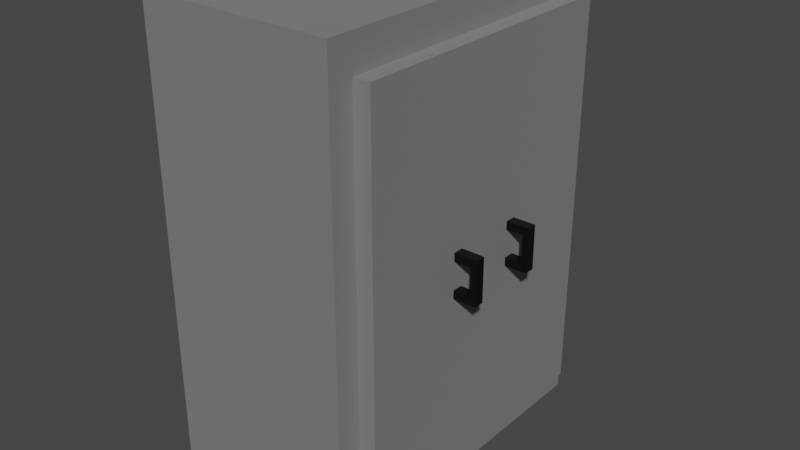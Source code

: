 # Source: lab_closet.blend  (saved by Blender 3.6.13; exported with 4.5.12 LTS)
import bpy
from mathutils import Matrix  # noqa: F401  (used for matrix-valued properties, if any)

bpy.ops.wm.read_factory_settings(use_empty=True)
scene = bpy.context.scene
scene.name = 'Scene'

# ---- collections
col_collection = bpy.data.collections.new('Collection'); scene.collection.children.link(col_collection)

# ---- materials (node trees are filled in below, after node groups)
mat_material_001 = bpy.data.materials.new('Material.001')
mat_material_001.use_transparent_shadow = False
mat_material_002 = bpy.data.materials.new('Material.002')
mat_material_002.use_transparent_shadow = False

# ---- material node trees
mat_material_001.use_nodes = True; mat_material_001.node_tree.nodes.clear()
_N = mat_material_001.node_tree.nodes; _L = mat_material_001.node_tree.links
n0 = _N.new('ShaderNodeBsdfPrincipled'); n0.name = 'Principled BSDF'; n0.location = (10, 300)
n0.distribution = 'GGX'
n0.subsurface_method = 'RANDOM_WALK_SKIN'
n0.inputs[0].default_value = (0.3931, 0.3931, 0.3931, 1.0)
n0.inputs[1].default_value = 0.811
n0.inputs[2].default_value = 0.8071
n0.inputs[3].default_value = 1.45
n0.inputs[27].default_value = (0.0, 0.0, 0.0, 1.0)
n0.inputs[28].default_value = 1.0
n1 = _N.new('ShaderNodeOutputMaterial'); n1.name = 'Material Output'; n1.location = (300, 300)
_L.new(n0.outputs[0], n1.inputs[0])
n1.is_active_output = True
mat_material_002.use_nodes = True; mat_material_002.node_tree.nodes.clear()
_N = mat_material_002.node_tree.nodes; _L = mat_material_002.node_tree.links
n0 = _N.new('ShaderNodeBsdfPrincipled'); n0.name = 'Principled BSDF'; n0.location = (10, 300)
n0.distribution = 'GGX'
n0.subsurface_method = 'RANDOM_WALK_SKIN'
n0.inputs[0].default_value = (0.02038, 0.02038, 0.02038, 1.0)
n0.inputs[1].default_value = 0.8976
n0.inputs[2].default_value = 0.3031
n0.inputs[3].default_value = 1.45
n0.inputs[27].default_value = (0.0, 0.0, 0.0, 1.0)
n0.inputs[28].default_value = 1.0
n1 = _N.new('ShaderNodeOutputMaterial'); n1.name = 'Material Output'; n1.location = (300, 300)
_L.new(n0.outputs[0], n1.inputs[0])
n1.is_active_output = True

# ---- world
world_world = bpy.data.worlds.new('World'); scene.world = world_world
world_world.use_nodes = True; world_world.node_tree.nodes.clear()
_N = world_world.node_tree.nodes; _L = world_world.node_tree.links
n0 = _N.new('ShaderNodeOutputWorld'); n0.name = 'World Output'; n0.location = (300, 300)
n1 = _N.new('ShaderNodeBackground'); n1.name = 'Background'; n1.location = (10, 300)
n1.inputs[0].default_value = (0.05088, 0.05088, 0.05088, 1.0)
_L.new(n1.outputs[0], n0.inputs[0])
n0.is_active_output = True
world_world.color = (0.05088, 0.05088, 0.05088)
world_world.use_sun_shadow = False
world_world.sun_shadow_jitter_overblur = 0.0

# ---- meshes
me_cube_001 = bpy.data.meshes.new('Cube.001')
me_cube_001.from_pydata([(-1.0, -1.0, -1.0), (-1.0, -1.0, 1.0), (-1.0, 1.0, -1.0), (-1.0, 1.0, 1.0), (1.0, -0.8546, -0.8546), (1.0, -0.8546, 0.8546), (1.0, 0.8546, -0.8546), (1.0, 0.8546, 0.8546), (1.0, 1.0, 1.0), (1.0, 1.0, -1.0), (1.0, -1.0, -1.0), (1.0, -1.0, 1.0), (-1.0, 0.0, -1.0), (-1.0, 0.0, 1.0), (1.0, 0.0, -1.0), (1.0, 0.0, 1.0), (1.0, 0.0, -0.8546), (1.0, 0.0, 0.8546), (1.171, 0.8546, 0.8546), (1.171, 0.8546, -0.8546), (1.171, 0.0, -0.8546), (1.171, 0.0, 0.8546), (1.171, -0.8546, 0.8546), (1.171, -0.8546, -0.8546)], [], [(12, 13, 3, 2), (2, 3, 8, 9), (4, 16, 20, 23), (10, 11, 1, 0), (12, 14, 10, 0), (15, 13, 1, 11), (7, 6, 9, 8), (16, 4, 10, 14), (17, 7, 8, 15), (4, 5, 11, 10), (5, 17, 15, 11), (6, 16, 14, 9), (8, 3, 13, 15), (2, 9, 14, 12), (5, 4, 23, 22), (0, 1, 13, 12), (20, 21, 22, 23), (19, 18, 21, 20), (16, 6, 19, 20), (7, 17, 21, 18), (17, 5, 22, 21), (6, 7, 18, 19)])
_uv = me_cube_001.uv_layers.new(name='UVMap')
_uv.uv.foreach_set('vector', [0.375, 0.125, 0.625, 0.125, 0.625, 0.25, 0.375, 0.25, 0.375, 0.25, 0.625, 0.25, 0.625, 0.5, 0.375, 0.5, 0.3932, 0.7318, 0.3932, 0.625, 0.3932, 0.625, 0.3932, 0.7318, 0.375, 0.75, 0.625, 0.75, 0.625, 1.0, 0.375, 1.0, 0.125, 0.625, 0.375, 0.625, 0.375, 0.75, 0.125, 0.75, 0.625, 0.625, 0.875, 0.625, 0.875, 0.75, 0.625, 0.75, 0.6068, 0.5182, 0.3932, 0.5182, 0.375, 0.5, 0.625, 0.5, 0.3932, 0.625, 0.3932, 0.7318, 0.375, 0.75, 0.375, 0.625, 0.6068, 0.625, 0.6068, 0.5182, 0.625, 0.5, 0.625, 0.625, 0.3932, 0.7318, 0.6068, 0.7318, 0.625, 0.75, 0.375, 0.75, 0.6068, 0.7318, 0.6068, 0.625, 0.625, 0.625, 0.625, 0.75, 0.3932, 0.5182, 0.3932, 0.625, 0.375, 0.625, 0.375, 0.5, 0.625, 0.5, 0.875, 0.5, 0.875, 0.625, 0.625, 0.625, 0.125, 0.5, 0.375, 0.5, 0.375, 0.625, 0.125, 0.625, 0.6068, 0.7318, 0.3932, 0.7318, 0.3932, 0.7318, 0.6068, 0.7318, 0.375, 0.0, 0.625, 0.0, 0.625, 0.125, 0.375, 0.125, 0.3932, 0.625, 0.6068, 0.625, 0.6068, 0.7318, 0.3932, 0.7318, 0.3932, 0.5182, 0.6068, 0.5182, 0.6068, 0.625, 0.3932, 0.625, 0.3932, 0.625, 0.3932, 0.5182, 0.3932, 0.5182, 0.3932, 0.625, 0.6068, 0.5182, 0.6068, 0.625, 0.6068, 0.625, 0.6068, 0.5182, 0.6068, 0.625, 0.6068, 0.7318, 0.6068, 0.7318, 0.6068, 0.625, 0.3932, 0.5182, 0.6068, 0.5182, 0.6068, 0.5182, 0.3932, 0.5182])
me_cube_001.materials.append(mat_material_001)
me_cube_001.update()
me_cube_002 = bpy.data.meshes.new('Cube.002')
me_cube_002.from_pydata([(-0.6264, -1.95, -0.6264), (-0.6264, -1.95, 0.6264), (-0.6264, -1.483, -0.6264), (-0.6264, -1.483, 0.6264), (0.6264, -1.95, -0.6264), (0.6264, -1.95, 0.6264), (0.6264, -1.483, -0.6264), (0.6264, -1.483, 0.6264), (-1.0, -1.95, -1.0), (-1.0, -1.95, 1.0), (-1.0, -1.483, 1.0), (-1.0, -1.483, -1.0), (1.0, -1.483, -1.0), (1.0, -1.483, 1.0), (1.0, -1.95, 1.0), (1.0, -1.95, -1.0), (-0.6264, 1.448, -0.6264), (-0.6264, 1.448, 0.6264), (-0.6264, 1.915, -0.6264), (-0.6264, 1.915, 0.6264), (0.6264, 1.448, -0.6264), (0.6264, 1.448, 0.6264), (0.6264, 1.915, -0.6264), (0.6264, 1.915, 0.6264), (-1.0, 1.448, -1.0), (-1.0, 1.448, 1.0), (-1.0, 1.915, 1.0), (-1.0, 1.915, -1.0), (1.0, 1.915, -1.0), (1.0, 1.915, 1.0), (1.0, 1.448, 1.0), (1.0, 1.448, -1.0)], [], [(8, 9, 10, 11), (7, 6, 4, 5), (12, 13, 14, 15), (3, 7, 5, 1), (11, 12, 15, 8), (13, 10, 9, 14), (0, 1, 9, 8), (3, 2, 11, 10), (2, 6, 12, 11), (7, 3, 10, 13), (6, 7, 13, 12), (5, 4, 15, 14), (4, 0, 8, 15), (1, 5, 14, 9), (6, 2, 0, 4), (2, 3, 1, 0), (24, 25, 26, 27), (23, 22, 20, 21), (28, 29, 30, 31), (19, 23, 21, 17), (27, 28, 31, 24), (29, 26, 25, 30), (16, 17, 25, 24), (19, 18, 27, 26), (18, 22, 28, 27), (23, 19, 26, 29), (22, 23, 29, 28), (21, 20, 31, 30), (20, 16, 24, 31), (17, 21, 30, 25), (22, 18, 16, 20), (18, 19, 17, 16)])
_uv = me_cube_002.uv_layers.new(name='UVMap')
_uv.uv.foreach_set('vector', [0.375, 0.0, 0.625, 0.0, 0.625, 0.25, 0.375, 0.25, 0.5783, 0.4533, 0.4217, 0.4533, 0.4217, 0.7967, 0.5783, 0.7967, 0.375, 0.5, 0.625, 0.5, 0.625, 0.75, 0.375, 0.75, 0.5783, 0.2967, 0.5783, 0.4533, 0.5783, 0.7967, 0.5783, 0.9533, 0.125, 0.5, 0.375, 0.5, 0.375, 0.75, 0.125, 0.75, 0.625, 0.5, 0.875, 0.5, 0.875, 0.75, 0.625, 0.75, 0.4217, 0.9533, 0.5783, 0.9533, 0.625, 1.0, 0.375, 1.0, 0.5783, 0.2967, 0.4217, 0.2967, 0.375, 0.25, 0.625, 0.25, 0.4217, 0.2967, 0.4217, 0.4533, 0.375, 0.5, 0.375, 0.25, 0.5783, 0.4533, 0.5783, 0.2967, 0.625, 0.25, 0.625, 0.5, 0.4217, 0.4533, 0.5783, 0.4533, 0.625, 0.5, 0.375, 0.5, 0.5783, 0.7967, 0.4217, 0.7967, 0.375, 0.75, 0.625, 0.75, 0.4217, 0.7967, 0.4217, 0.9533, 0.375, 1.0, 0.375, 0.75, 0.5783, 0.9533, 0.5783, 0.7967, 0.625, 0.75, 0.625, 1.0, 0.4217, 0.4533, 0.4217, 0.2967, 0.4217, 0.9533, 0.4217, 0.7967, 0.4217, 0.2967, 0.5783, 0.2967, 0.5783, 0.9533, 0.4217, 0.9533, 0.375, 0.0, 0.625, 0.0, 0.625, 0.25, 0.375, 0.25, 0.5783, 0.4533, 0.4217, 0.4533, 0.4217, 0.7967, 0.5783, 0.7967, 0.375, 0.5, 0.625, 0.5, 0.625, 0.75, 0.375, 0.75, 0.5783, 0.2967, 0.5783, 0.4533, 0.5783, 0.7967, 0.5783, 0.9533, 0.125, 0.5, 0.375, 0.5, 0.375, 0.75, 0.125, 0.75, 0.625, 0.5, 0.875, 0.5, 0.875, 0.75, 0.625, 0.75, 0.4217, 0.9533, 0.5783, 0.9533, 0.625, 1.0, 0.375, 1.0, 0.5783, 0.2967, 0.4217, 0.2967, 0.375, 0.25, 0.625, 0.25, 0.4217, 0.2967, 0.4217, 0.4533, 0.375, 0.5, 0.375, 0.25, 0.5783, 0.4533, 0.5783, 0.2967, 0.625, 0.25, 0.625, 0.5, 0.4217, 0.4533, 0.5783, 0.4533, 0.625, 0.5, 0.375, 0.5, 0.5783, 0.7967, 0.4217, 0.7967, 0.375, 0.75, 0.625, 0.75, 0.4217, 0.7967, 0.4217, 0.9533, 0.375, 1.0, 0.375, 0.75, 0.5783, 0.9533, 0.5783, 0.7967, 0.625, 0.75, 0.625, 1.0, 0.4217, 0.4533, 0.4217, 0.2967, 0.4217, 0.9533, 0.4217, 0.7967, 0.4217, 0.2967, 0.5783, 0.2967, 0.5783, 0.9533, 0.4217, 0.9533])
me_cube_002.materials.append(mat_material_002)
me_cube_002.update()

# ---- objects
ob_cube_col = bpy.data.objects.new('Cube_col', me_cube_001)
ob_cube = bpy.data.objects.new('Cube', me_cube_002)

# ---- transforms, parenting, visibility, modifiers, constraints
ob_cube_col.location = (0.0, 0.0, 0.0)
ob_cube_col.scale = (1.0, 1.745, 2.387)
ob_cube.location = (1.25, 0.0, 0.0)
ob_cube.scale = (0.154, 0.2268, 0.2268)

# ---- collection membership
col_collection.objects.link(ob_cube_col)
col_collection.objects.link(ob_cube)

# ---- scene / render settings (as saved in the file)
scene.frame_start = 1; scene.frame_end = 250; scene.frame_set(1)
scene.render.engine = 'BLENDER_EEVEE_NEXT'
scene.cycles.sampling_pattern = 'TABULATED_SOBOL'
scene.view_settings.view_transform = 'Filmic'
bpy.context.view_layer.update()

# ---- added for rendering (the .blend has no active camera and no usable light): camera, sun
cam_auto = bpy.data.cameras.new('AutoCamera')
cam_auto.lens = 50.0
cam_auto.sensor_width = 36.0
cam_auto.clip_end = 1000.0
ob_auto_camera = bpy.data.objects.new('AutoCamera', cam_auto)
scene.collection.objects.link(ob_auto_camera)
ob_auto_camera.location = (6.10806, -7.08746, 4.72497)
ob_auto_camera.rotation_euler = (1.09748, -7.21219e-08, 0.694738)
scene.camera = ob_auto_camera
light_auto_sun = bpy.data.lights.new('AutoSun', 'SUN')
light_auto_sun.energy = 3.0
light_auto_sun.angle = 0.0523599
ob_auto_sun = bpy.data.objects.new('AutoSun', light_auto_sun)
scene.collection.objects.link(ob_auto_sun)
ob_auto_sun.rotation_euler = (0.872665, 0.174533, 0.523599)
bpy.context.view_layer.update()
